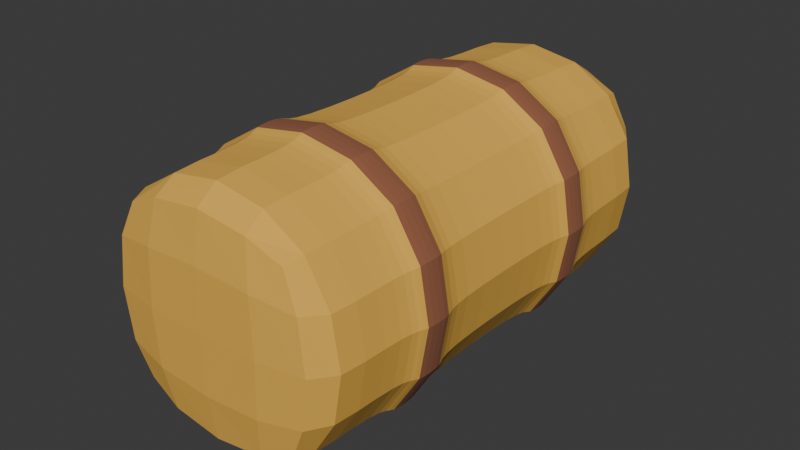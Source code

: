 # Source: Haybale.blend  (saved by Blender 4.4.30; exported with 4.5.12 LTS)
import bpy
from mathutils import Matrix  # noqa: F401  (used for matrix-valued properties, if any)

bpy.ops.wm.read_factory_settings(use_empty=True)
scene = bpy.context.scene
scene.name = 'Scene'

# ---- collections
col_collection = bpy.data.collections.new('Collection'); scene.collection.children.link(col_collection)

# ---- materials (node trees are filled in below, after node groups)
mat_hay = bpy.data.materials.new('Hay')
mat_hay.alpha_threshold = 0.0
mat_hay.roughness = 0.5
mat_hay.line_color = (0.0, 0.0, 0.0, 1.0)
mat_hayablerobes = bpy.data.materials.new('HayableRobes')

# ---- material node trees
mat_hay.use_nodes = True; mat_hay.node_tree.nodes.clear()
_N = mat_hay.node_tree.nodes; _L = mat_hay.node_tree.links
n0 = _N.new('ShaderNodeOutputMaterial'); n0.name = 'Material Output'; n0.location = (300, 300)
n1 = _N.new('ShaderNodeBsdfPrincipled'); n1.name = 'Principled BSDF'; n1.location = (10, 300)
n1.inputs[0].default_value = (0.8007, 0.4473, 0.07097, 1.0)
n1.inputs[2].default_value = 1.0
n1.inputs[3].default_value = 1.45
_L.new(n1.outputs[0], n0.inputs[0])
n0.is_active_output = True
mat_hayablerobes.use_nodes = True; mat_hayablerobes.node_tree.nodes.clear()
_N = mat_hayablerobes.node_tree.nodes; _L = mat_hayablerobes.node_tree.links
n0 = _N.new('ShaderNodeBsdfPrincipled'); n0.name = 'Principled BSDF'; n0.location = (10, 300)
n0.inputs[0].default_value = (0.2983, 0.1073, 0.05233, 1.0)
n0.inputs[2].default_value = 1.0
n1 = _N.new('ShaderNodeOutputMaterial'); n1.name = 'Material Output'; n1.location = (300, 300)
_L.new(n0.outputs[0], n1.inputs[0])
n1.is_active_output = True

# ---- world
world_world = bpy.data.worlds.new('World'); scene.world = world_world
world_world.use_nodes = True; world_world.node_tree.nodes.clear()
_N = world_world.node_tree.nodes; _L = world_world.node_tree.links
n0 = _N.new('ShaderNodeOutputWorld'); n0.name = 'World Output'; n0.location = (300, 300)
n1 = _N.new('ShaderNodeBackground'); n1.name = 'Background'; n1.location = (10, 300)
n1.inputs[0].default_value = (0.05088, 0.05088, 0.05088, 1.0)
_L.new(n1.outputs[0], n0.inputs[0])
n0.is_active_output = True
world_world.color = (0.05088, 0.05088, 0.05088)
world_world.sun_shadow_jitter_overblur = 0.0

# ---- meshes
me_cube = bpy.data.meshes.new('Cube')
me_cube.from_pydata([(0.6, 1.08, 1.2), (0.6, 1.08, 0.0), (0.6, -1.08, 1.2), (0.6, -1.08, 0.0), (-0.6, 1.08, 1.2), (-0.6, 1.08, 0.0), (-0.6, -1.08, 1.2), (-0.6, -1.08, 0.0), (-0.6, -0.5749, 0.0), (0.6, -0.5749, 1.2), (-0.6, -0.5749, 1.2), (0.6, -0.5749, 0.0), (-0.6, -0.3984, 1.2), (0.6, -0.3984, 0.0), (-0.6, -0.3984, 0.0), (0.6, -0.3984, 1.2), (-0.6, 0.3408, 1.2), (0.6, 0.3408, 0.0), (-0.6, 0.3408, 0.0), (0.6, 0.3408, 1.2), (-0.6, 0.5138, 1.2), (0.6, 0.5138, 0.0), (-0.6, 0.5138, 0.0), (0.6, 0.5138, 1.2), (-0.6434, -0.3964, -0.04339), (-0.6434, -0.5719, -0.04339), (0.6434, -0.3964, 1.243), (0.6434, -0.5719, 1.243), (0.6434, -0.5719, -0.04339), (-0.6434, -0.5719, 1.243), (-0.6434, -0.3964, 1.243), (0.6434, -0.3964, -0.04339), (-0.6434, 0.5108, -0.04339), (-0.6434, 0.3387, -0.04339), (0.6434, 0.5108, 1.243), (0.6434, 0.3387, 1.243), (0.6434, 0.3387, -0.04339), (-0.6434, 0.3387, 1.243), (-0.6434, 0.5108, 1.243), (0.6434, 0.5108, -0.04339)], [], [(9, 10, 6, 2), (3, 2, 6, 7), (22, 20, 4, 5), (8, 11, 3, 7), (11, 9, 2, 3), (5, 4, 0, 1), (15, 12, 30, 26), (9, 11, 28, 27), (7, 6, 10, 8), (20, 22, 32, 38), (19, 16, 12, 15), (18, 17, 13, 14), (17, 19, 15, 13), (18, 16, 37, 33), (21, 23, 34, 39), (12, 14, 24, 30), (16, 19, 35, 37), (14, 12, 16, 18), (0, 4, 20, 23), (5, 1, 21, 22), (1, 0, 23, 21), (10, 9, 27, 29), (31, 26, 27, 28), (24, 31, 28, 25), (26, 30, 29, 27), (25, 29, 30, 24), (39, 34, 35, 36), (32, 39, 36, 33), (34, 38, 37, 35), (33, 37, 38, 32), (11, 8, 25, 28), (19, 17, 36, 35), (14, 13, 31, 24), (23, 20, 38, 34), (8, 10, 29, 25), (17, 18, 33, 36), (13, 15, 26, 31), (22, 21, 39, 32)])
me_cube.polygons.foreach_set('material_index', [0, 0, 0, 0, 0, 0, 0, 0, 0, 0, 0, 0, 0, 0, 0, 0, 0, 0, 0, 0, 0, 0, 1, 1, 1, 1, 1, 1, 1, 1, 0, 0, 0, 0, 0, 0, 0, 0])
_k = {(1, 5): 0.36, (0, 1): 0.36, (6, 7): 0.36, (2, 3): 0.36, (4, 5): 0.36, (2, 6): 0.36, (3, 7): 0.36, (0, 4): 0.36}
me_cube.attributes.new('crease_edge', 'FLOAT', 'EDGE').data.foreach_set('value', [_k.get((min(e.vertices), max(e.vertices)), 0.0) for e in me_cube.edges])
_uv = me_cube.uv_layers.new(name='UVMap')
_uv.uv.foreach_set('vector', [0.625, 0.625, 0.875, 0.625, 0.875, 0.75, 0.625, 0.75, 0.375, 0.75, 0.625, 0.75, 0.625, 1.0, 0.375, 1.0, 0.375, 0.2072, 0.625, 0.2072, 0.625, 0.25, 0.375, 0.25, 0.125, 0.625, 0.375, 0.625, 0.375, 0.75, 0.125, 0.75, 0.375, 0.625, 0.625, 0.625, 0.625, 0.75, 0.375, 0.75, 0.375, 0.25, 0.625, 0.25, 0.625, 0.5, 0.375, 0.5, 0.625, 0.6117, 0.875, 0.6117, 0.875, 0.6117, 0.625, 0.6117, 0.625, 0.625, 0.375, 0.625, 0.375, 0.625, 0.625, 0.625, 0.375, 0.0, 0.625, 0.0, 0.625, 0.125, 0.375, 0.125, 0.625, 0.2072, 0.375, 0.2072, 0.375, 0.2072, 0.625, 0.2072, 0.625, 0.5558, 0.875, 0.5558, 0.875, 0.6117, 0.625, 0.6117, 0.125, 0.5558, 0.375, 0.5558, 0.375, 0.6117, 0.125, 0.6117, 0.375, 0.5558, 0.625, 0.5558, 0.625, 0.6117, 0.375, 0.6117, 0.375, 0.1942, 0.625, 0.1942, 0.625, 0.1942, 0.375, 0.1942, 0.375, 0.5428, 0.625, 0.5428, 0.625, 0.5428, 0.375, 0.5428, 0.625, 0.1383, 0.375, 0.1383, 0.375, 0.1383, 0.625, 0.1383, 0.875, 0.5558, 0.625, 0.5558, 0.625, 0.5558, 0.875, 0.5558, 0.375, 0.1383, 0.625, 0.1383, 0.625, 0.1942, 0.375, 0.1942, 0.625, 0.5, 0.875, 0.5, 0.875, 0.5428, 0.625, 0.5428, 0.125, 0.5, 0.375, 0.5, 0.375, 0.5428, 0.125, 0.5428, 0.375, 0.5, 0.625, 0.5, 0.625, 0.5428, 0.375, 0.5428, 0.875, 0.625, 0.625, 0.625, 0.625, 0.625, 0.875, 0.625, 0.375, 0.6117, 0.625, 0.6117, 0.625, 0.625, 0.375, 0.625, 0.125, 0.6117, 0.375, 0.6117, 0.375, 0.625, 0.125, 0.625, 0.625, 0.6117, 0.875, 0.6117, 0.875, 0.625, 0.625, 0.625, 0.375, 0.125, 0.625, 0.125, 0.625, 0.1383, 0.375, 0.1383, 0.375, 0.5428, 0.625, 0.5428, 0.625, 0.5558, 0.375, 0.5558, 0.125, 0.5428, 0.375, 0.5428, 0.375, 0.5558, 0.125, 0.5558, 0.625, 0.5428, 0.875, 0.5428, 0.875, 0.5558, 0.625, 0.5558, 0.375, 0.1942, 0.625, 0.1942, 0.625, 0.2072, 0.375, 0.2072, 0.375, 0.625, 0.125, 0.625, 0.125, 0.625, 0.375, 0.625, 0.625, 0.5558, 0.375, 0.5558, 0.375, 0.5558, 0.625, 0.5558, 0.125, 0.6117, 0.375, 0.6117, 0.375, 0.6117, 0.125, 0.6117, 0.625, 0.5428, 0.875, 0.5428, 0.875, 0.5428, 0.625, 0.5428, 0.375, 0.125, 0.625, 0.125, 0.625, 0.125, 0.375, 0.125, 0.375, 0.5558, 0.125, 0.5558, 0.125, 0.5558, 0.375, 0.5558, 0.375, 0.6117, 0.625, 0.6117, 0.625, 0.6117, 0.375, 0.6117, 0.125, 0.5428, 0.375, 0.5428, 0.375, 0.5428, 0.125, 0.5428])
me_cube.materials.append(mat_hay)
me_cube.materials.append(mat_hayablerobes)
me_cube.use_mirror_vertex_groups = False
me_cube.update()

# ---- objects
ob_cube = bpy.data.objects.new('Cube', me_cube)

# ---- transforms, parenting, visibility, modifiers, constraints
ob_cube.location = (0.0, 0.0, 0.0)
ob_cube.lock_rotations_4d = False
ob_cube.empty_display_type = 'ARROWS'
ob_cube.lineart.crease_threshold = 0.0
_m = ob_cube.modifiers.new('Subdivision', 'SUBSURF')

# ---- collection membership
col_collection.objects.link(ob_cube)

# ---- scene / render settings (as saved in the file)
scene.frame_start = 1; scene.frame_end = 250; scene.frame_set(13)
scene.render.engine = 'BLENDER_EEVEE_NEXT'
bpy.context.view_layer.update()

# ---- added for rendering (the .blend has no active camera and no usable light): camera, sun
cam_auto = bpy.data.cameras.new('AutoCamera')
cam_auto.lens = 50.0
cam_auto.sensor_width = 36.0
cam_auto.clip_end = 1000.0
ob_auto_camera = bpy.data.objects.new('AutoCamera', cam_auto)
scene.collection.objects.link(ob_auto_camera)
ob_auto_camera.location = (2.6132, -3.13584, 2.69056)
ob_auto_camera.rotation_euler = (1.09748, -7.21219e-08, 0.694738)
scene.camera = ob_auto_camera
light_auto_sun = bpy.data.lights.new('AutoSun', 'SUN')
light_auto_sun.energy = 3.0
light_auto_sun.angle = 0.0523599
ob_auto_sun = bpy.data.objects.new('AutoSun', light_auto_sun)
scene.collection.objects.link(ob_auto_sun)
ob_auto_sun.rotation_euler = (0.872665, 0.174533, 0.523599)
bpy.context.view_layer.update()
